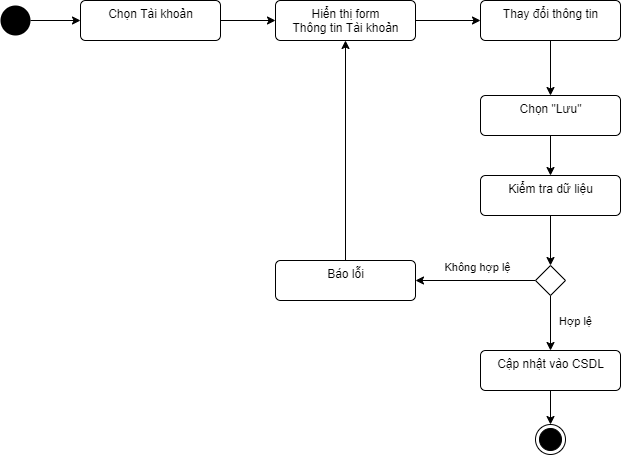

The diagram above was exported from draw.io. Its source (the exported page's mxGraphModel, read from the mxfile embedded in the PNG):
<mxGraphModel dx="768" dy="482" grid="0" gridSize="10" guides="1" tooltips="1" connect="1" arrows="1" fold="1" page="0" pageScale="1" pageWidth="850" pageHeight="1100" math="0" shadow="0">
  <root>
    <mxCell id="0" />
    <mxCell id="1" parent="0" />
    <mxCell id="ydRNrYwnhm6HTqLefddy-5" style="edgeStyle=orthogonalEdgeStyle;rounded=0;orthogonalLoop=1;jettySize=auto;html=1;entryX=0;entryY=0.5;entryDx=0;entryDy=0;" parent="1" source="ydRNrYwnhm6HTqLefddy-1" target="ydRNrYwnhm6HTqLefddy-3" edge="1">
      <mxGeometry relative="1" as="geometry" />
    </mxCell>
    <mxCell id="ydRNrYwnhm6HTqLefddy-1" value="" style="ellipse;fillColor=#000000;strokeColor=none;" parent="1" vertex="1">
      <mxGeometry x="80" y="200" width="30" height="30" as="geometry" />
    </mxCell>
    <mxCell id="ydRNrYwnhm6HTqLefddy-6" style="edgeStyle=orthogonalEdgeStyle;rounded=0;orthogonalLoop=1;jettySize=auto;html=1;entryX=0;entryY=0.5;entryDx=0;entryDy=0;" parent="1" source="ydRNrYwnhm6HTqLefddy-3" target="ydRNrYwnhm6HTqLefddy-4" edge="1">
      <mxGeometry relative="1" as="geometry" />
    </mxCell>
    <mxCell id="ydRNrYwnhm6HTqLefddy-3" value="Chọn Tài khoản" style="html=1;align=center;verticalAlign=top;rounded=1;absoluteArcSize=1;arcSize=10;dashed=0;" parent="1" vertex="1">
      <mxGeometry x="160" y="195" width="140" height="40" as="geometry" />
    </mxCell>
    <mxCell id="ydRNrYwnhm6HTqLefddy-8" style="edgeStyle=orthogonalEdgeStyle;rounded=0;orthogonalLoop=1;jettySize=auto;html=1;entryX=0;entryY=0.5;entryDx=0;entryDy=0;" parent="1" source="ydRNrYwnhm6HTqLefddy-4" target="ydRNrYwnhm6HTqLefddy-7" edge="1">
      <mxGeometry relative="1" as="geometry" />
    </mxCell>
    <mxCell id="ydRNrYwnhm6HTqLefddy-4" value="Hiển thị form&lt;br&gt;Thông tin Tài khoản" style="html=1;align=center;verticalAlign=top;rounded=1;absoluteArcSize=1;arcSize=10;dashed=0;" parent="1" vertex="1">
      <mxGeometry x="355" y="195" width="140" height="40" as="geometry" />
    </mxCell>
    <mxCell id="ydRNrYwnhm6HTqLefddy-10" style="edgeStyle=orthogonalEdgeStyle;rounded=0;orthogonalLoop=1;jettySize=auto;html=1;exitX=0.5;exitY=1;exitDx=0;exitDy=0;entryX=0.5;entryY=0;entryDx=0;entryDy=0;" parent="1" source="ydRNrYwnhm6HTqLefddy-7" target="ydRNrYwnhm6HTqLefddy-9" edge="1">
      <mxGeometry relative="1" as="geometry" />
    </mxCell>
    <mxCell id="ydRNrYwnhm6HTqLefddy-7" value="Thay đổi thông tin" style="html=1;align=center;verticalAlign=top;rounded=1;absoluteArcSize=1;arcSize=10;dashed=0;" parent="1" vertex="1">
      <mxGeometry x="560" y="195" width="140" height="40" as="geometry" />
    </mxCell>
    <mxCell id="ydRNrYwnhm6HTqLefddy-12" value="" style="edgeStyle=orthogonalEdgeStyle;rounded=0;orthogonalLoop=1;jettySize=auto;html=1;" parent="1" source="ydRNrYwnhm6HTqLefddy-9" target="ydRNrYwnhm6HTqLefddy-11" edge="1">
      <mxGeometry relative="1" as="geometry" />
    </mxCell>
    <mxCell id="ydRNrYwnhm6HTqLefddy-9" value="Chọn &quot;Lưu&quot;" style="html=1;align=center;verticalAlign=top;rounded=1;absoluteArcSize=1;arcSize=10;dashed=0;" parent="1" vertex="1">
      <mxGeometry x="560" y="290" width="140" height="40" as="geometry" />
    </mxCell>
    <mxCell id="ydRNrYwnhm6HTqLefddy-14" value="" style="edgeStyle=orthogonalEdgeStyle;rounded=0;orthogonalLoop=1;jettySize=auto;html=1;" parent="1" source="ydRNrYwnhm6HTqLefddy-11" target="ydRNrYwnhm6HTqLefddy-13" edge="1">
      <mxGeometry relative="1" as="geometry" />
    </mxCell>
    <mxCell id="ydRNrYwnhm6HTqLefddy-11" value="Kiểm tra dữ liệu" style="html=1;align=center;verticalAlign=top;rounded=1;absoluteArcSize=1;arcSize=10;dashed=0;" parent="1" vertex="1">
      <mxGeometry x="560" y="370" width="140" height="40" as="geometry" />
    </mxCell>
    <mxCell id="ydRNrYwnhm6HTqLefddy-18" value="Không hợp lệ" style="edgeStyle=orthogonalEdgeStyle;rounded=0;orthogonalLoop=1;jettySize=auto;html=1;" parent="1" source="ydRNrYwnhm6HTqLefddy-13" target="ydRNrYwnhm6HTqLefddy-17" edge="1">
      <mxGeometry x="-0.0333" y="-13" relative="1" as="geometry">
        <mxPoint as="offset" />
      </mxGeometry>
    </mxCell>
    <mxCell id="ydRNrYwnhm6HTqLefddy-22" value="Hợp lệ" style="edgeStyle=orthogonalEdgeStyle;rounded=0;orthogonalLoop=1;jettySize=auto;html=1;entryX=0.5;entryY=0;entryDx=0;entryDy=0;" parent="1" source="ydRNrYwnhm6HTqLefddy-13" target="ydRNrYwnhm6HTqLefddy-21" edge="1">
      <mxGeometry x="-0.0545" y="25" relative="1" as="geometry">
        <mxPoint as="offset" />
      </mxGeometry>
    </mxCell>
    <mxCell id="ydRNrYwnhm6HTqLefddy-13" value="" style="rhombus;whiteSpace=wrap;html=1;rounded=0;dashed=0;verticalAlign=top;arcSize=10;" parent="1" vertex="1">
      <mxGeometry x="615" y="460" width="30" height="30" as="geometry" />
    </mxCell>
    <mxCell id="ydRNrYwnhm6HTqLefddy-19" style="edgeStyle=orthogonalEdgeStyle;rounded=0;orthogonalLoop=1;jettySize=auto;html=1;entryX=0.5;entryY=1;entryDx=0;entryDy=0;" parent="1" source="ydRNrYwnhm6HTqLefddy-17" target="ydRNrYwnhm6HTqLefddy-4" edge="1">
      <mxGeometry relative="1" as="geometry" />
    </mxCell>
    <mxCell id="ydRNrYwnhm6HTqLefddy-17" value="Báo lỗi" style="html=1;align=center;verticalAlign=top;rounded=1;absoluteArcSize=1;arcSize=10;dashed=0;" parent="1" vertex="1">
      <mxGeometry x="355" y="455" width="140" height="40" as="geometry" />
    </mxCell>
    <mxCell id="ydRNrYwnhm6HTqLefddy-25" style="edgeStyle=orthogonalEdgeStyle;rounded=0;orthogonalLoop=1;jettySize=auto;html=1;entryX=0.5;entryY=0;entryDx=0;entryDy=0;" parent="1" source="ydRNrYwnhm6HTqLefddy-21" target="ydRNrYwnhm6HTqLefddy-24" edge="1">
      <mxGeometry relative="1" as="geometry" />
    </mxCell>
    <mxCell id="ydRNrYwnhm6HTqLefddy-21" value="Cập nhật vào CSDL" style="html=1;align=center;verticalAlign=top;rounded=1;absoluteArcSize=1;arcSize=10;dashed=0;" parent="1" vertex="1">
      <mxGeometry x="560" y="545" width="140" height="40" as="geometry" />
    </mxCell>
    <mxCell id="ydRNrYwnhm6HTqLefddy-24" value="" style="ellipse;html=1;shape=endState;fillColor=#000000;strokeColor=#000000;rounded=1;" parent="1" vertex="1">
      <mxGeometry x="615" y="619" width="30" height="30" as="geometry" />
    </mxCell>
  </root>
</mxGraphModel>